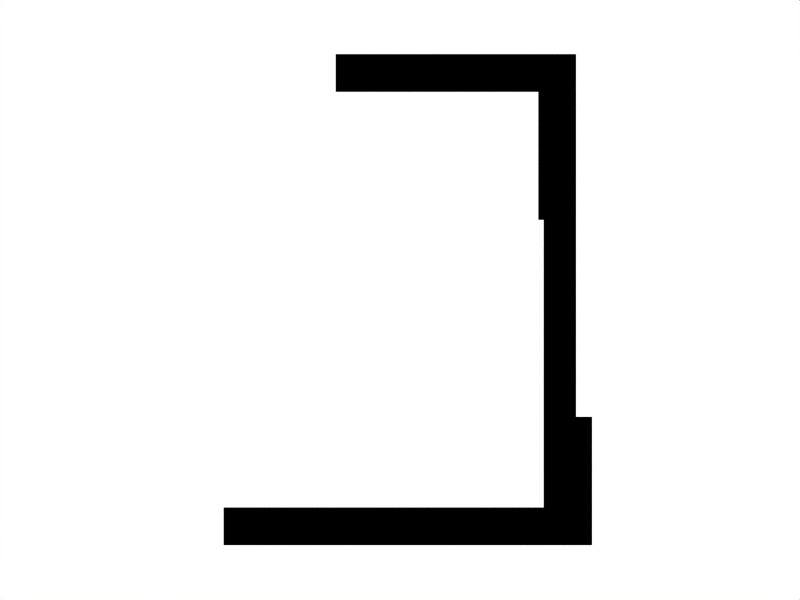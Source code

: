 # Source: stand_249b.blend  (saved by Blender 2.49.2; exported with 4.5.12 LTS)
import bpy
from mathutils import Matrix  # noqa: F401  (used for matrix-valued properties, if any)

bpy.ops.wm.read_factory_settings(use_empty=True)
scene = bpy.context.scene
scene.name = 'Scene'

# ---- collections
col_collection_1 = bpy.data.collections.new('Collection 1'); scene.collection.children.link(col_collection_1)
col_collection_2 = bpy.data.collections.new('Collection 2'); scene.collection.children.link(col_collection_2)

# ---- materials (node trees are filled in below, after node groups)
mat_wood = bpy.data.materials.new('wood')
mat_wood.alpha_threshold = 0.0
mat_wood.diffuse_color = (0.6139, 0.5666, 0.208, 1.0)
mat_wood.roughness = 0.5
mat_wood.line_color = (0.0, 0.0, 0.0, 0.3548)
mat_edges = bpy.data.materials.new('edges')
mat_edges.alpha_threshold = 0.0
mat_edges.diffuse_color = (0.3917, 0.3625, 0.1414, 1.0)
mat_edges.specular_color = (0.0, 0.0, 0.0)
mat_edges.roughness = 0.5
mat_edges.line_color = (0.0, 0.0, 0.0, 0.6229)

# ---- material node trees

# ---- world
world_world = bpy.data.worlds.new('World'); scene.world = world_world
world_world.color = (1.0, 1.0, 1.0)
world_world.use_sun_shadow = False
world_world.sun_shadow_jitter_overblur = 0.0
world_world.cycles.sampling_method = 'MANUAL'
world_world.cycles.sample_map_resolution = 256

# ---- cameras
cam_camera_002 = bpy.data.cameras.new('Camera.002')
cam_camera_002.type = 'ORTHO'
cam_camera_002.passepartout_alpha = 0.2
cam_camera_002.lens = 35.0
cam_camera_002.ortho_scale = 75.0
cam_camera_002.show_passepartout = False
cam_camera_002.show_safe_areas = True
cam_camera_002.dof.focus_distance = 0.0
cam_camera_002.dof.aperture_fstop = 128.0
cam_camera_001 = bpy.data.cameras.new('Camera.001')
cam_camera_001.type = 'ORTHO'
cam_camera_001.passepartout_alpha = 0.2
cam_camera_001.lens = 35.0
cam_camera_001.ortho_scale = 75.0
cam_camera_001.show_passepartout = False
cam_camera_001.show_safe_areas = True
cam_camera_001.dof.focus_distance = 0.0
cam_camera_001.dof.aperture_fstop = 128.0
cam_camera = bpy.data.cameras.new('Camera')
cam_camera.passepartout_alpha = 0.2
cam_camera.lens = 35.0
cam_camera.show_passepartout = False
cam_camera.show_safe_areas = True
cam_camera.dof.focus_distance = 0.0
cam_camera.dof.aperture_fstop = 128.0

# ---- meshes
me_cube_003 = bpy.data.meshes.new('Cube.003')
me_cube_003.from_pydata([(-16.5, -13.5, 1.192e-07), (-16.5, 16.5, 7.153e-07), (-16.5, 16.5, 3.5), (-16.5, -13.5, 3.5), (-15.0, -13.5, 2.98e-07), (-15.0, 16.5, 7.884e-07), (-15.0, 16.5, 3.5), (-15.0, -13.5, 3.5), (-15.0, -13.5, 1.192e-07), (-15.0, 16.5, 7.153e-07), (-15.0, 16.5, 3.5), (-15.0, -13.5, 3.5), (-13.5, -13.5, 2.98e-07), (-13.5, 16.5, 7.884e-07), (-13.5, 16.5, 3.5), (-13.5, -13.5, 3.5), (13.5, -13.5, 3.5), (-16.5, -13.5, 3.5), (-16.5, -13.5, 8.345e-07), (13.5, -13.5, 3.576e-07), (13.5, -15.0, 3.5), (-16.5, -15.0, 3.5), (-16.5, -15.0, 7.153e-07), (13.5, -15.0, 1.192e-07), (13.5, -16.5, 1.192e-07), (-16.5, -16.5, 7.153e-07), (-16.5, -16.5, 3.5), (13.5, -16.5, 3.5), (13.5, -15.0, 3.576e-07), (-16.5, -15.0, 8.345e-07), (-16.5, -15.0, 3.5), (13.5, -15.0, 3.5), (15.0, 13.5, 3.5), (15.0, -16.5, 3.5), (15.0, -16.5, 8.345e-07), (15.0, 13.5, 3.576e-07), (16.5, 13.5, 3.5), (16.5, -16.5, 3.5), (16.5, -16.5, 7.153e-07), (16.5, 13.5, 1.192e-07), (15.0, 13.5, 1.192e-07), (15.0, -16.5, 7.153e-07), (15.0, -16.5, 3.5), (15.0, 13.5, 3.5), (13.5, 13.5, 3.576e-07), (13.5, -16.5, 8.345e-07), (13.5, -16.5, 3.5), (13.5, 13.5, 3.5), (-13.5, 13.5, 3.5), (16.5, 13.5, 3.5), (16.5, 13.5, 8.345e-07), (-13.5, 13.5, 3.576e-07), (-13.5, 15.0, 3.5), (16.5, 15.0, 3.5), (16.5, 15.0, 7.153e-07), (-13.5, 15.0, 1.192e-07), (-13.5, 16.5, 1.192e-07), (16.5, 16.5, 7.153e-07), (16.5, 16.5, 3.5), (-13.5, 16.5, 3.5), (-13.5, 15.0, 3.576e-07), (16.5, 15.0, 8.345e-07), (16.5, 15.0, 3.5), (-13.5, 15.0, 3.5), (-13.5, 1.75, 42.5), (-13.5, 1.75, 3.5), (-13.5, -1.75, 3.5), (-13.5, -1.75, 42.5), (-15.0, 1.75, 42.5), (-15.0, 1.75, 3.5), (-15.0, -1.75, 3.5), (-15.0, -1.75, 42.5), (-16.5, -1.75, 46.0), (-16.5, -1.75, 3.5), (-16.5, 1.75, 3.5), (-16.5, 1.75, 46.0), (-15.0, -1.75, 46.0), (-15.0, -1.75, 3.5), (-15.0, 1.75, 3.5), (-15.0, 1.75, 46.0), (-16.5, 1.75, 12.0), (-16.5, 1.75, 9.537e-07), (-16.5, -1.75, 1.192e-06), (-16.5, -1.75, 12.0), (-18.0, 1.75, 12.0), (-18.0, 1.75, 9.537e-07), (-18.0, -1.75, 1.192e-06), (-18.0, -1.75, 12.0), (-15.0, 1.75, 46.0), (6.0, 1.75, 46.0), (6.0, 1.75, 42.5), (-15.0, 1.75, 42.5), (-15.0, 3.25, 46.0), (6.0, 3.25, 46.0), (6.0, 3.25, 42.5), (-15.0, 3.25, 42.5), (-16.5, 3.25, 30.5), (-13.0, 3.25, 30.5), (-13.0, 3.25, 42.5), (-16.5, 3.25, 42.5), (-16.5, 1.75, 30.5), (-13.0, 1.75, 30.5), (-13.0, 1.75, 42.5), (-16.5, 1.75, 42.5)], [], [(3, 0, 4, 7), (0, 1, 5, 4), (6, 5, 1, 2), (7, 6, 2, 3), (1, 0, 3, 2), (7, 4, 5, 6), (12, 15, 11, 8), (8, 9, 13, 12), (14, 13, 9, 10), (15, 14, 10, 11), (11, 10, 9, 8), (15, 12, 13, 14), (16, 19, 18, 17), (20, 21, 22, 23), (16, 17, 21, 20), (17, 18, 22, 21), (18, 19, 23, 22), (20, 23, 19, 16), (27, 24, 28, 31), (29, 28, 24, 25), (30, 29, 25, 26), (31, 30, 26, 27), (27, 26, 25, 24), (31, 28, 29, 30), (32, 35, 34, 33), (36, 37, 38, 39), (32, 33, 37, 36), (33, 34, 38, 37), (34, 35, 39, 38), (36, 39, 35, 32), (43, 40, 44, 47), (45, 44, 40, 41), (46, 45, 41, 42), (47, 46, 42, 43), (43, 42, 41, 40), (47, 44, 45, 46), (48, 51, 50, 49), (52, 53, 54, 55), (48, 49, 53, 52), (49, 50, 54, 53), (50, 51, 55, 54), (52, 55, 51, 48), (59, 56, 60, 63), (61, 60, 56, 57), (62, 61, 57, 58), (63, 62, 58, 59), (59, 58, 57, 56), (63, 60, 61, 62), (64, 67, 66, 65), (68, 69, 70, 71), (64, 65, 69, 68), (65, 66, 70, 69), (66, 67, 71, 70), (68, 71, 67, 64), (75, 72, 76, 79), (77, 76, 72, 73), (78, 77, 73, 74), (79, 78, 74, 75), (75, 74, 73, 72), (79, 76, 77, 78), (80, 83, 82, 81), (84, 85, 86, 87), (80, 81, 85, 84), (81, 82, 86, 85), (82, 83, 87, 86), (84, 87, 83, 80), (88, 91, 90, 89), (92, 93, 94, 95), (88, 89, 93, 92), (89, 90, 94, 93), (90, 91, 95, 94), (92, 95, 91, 88), (99, 96, 100, 103), (101, 100, 96, 97), (102, 101, 97, 98), (103, 102, 98, 99), (99, 98, 97, 96), (103, 100, 101, 102)])
_uv = me_cube_003.uv_layers.new(name='UVTex')
_uv.uv.foreach_set('vector', [1.0, 1.0, 1.0, 0.0, 0.0, 0.0, 0.0, 1.0, 0.0, 0.0, 0.0, 1.0, 1.0, 1.0, 1.0, 0.0, 0.0, 0.0, 0.0, 1.0, 1.0, 1.0, 1.0, 0.0, 0.0, 0.0, 0.0, 1.0, 1.0, 1.0, 1.0, 0.0, 1.0, 1.0, 1.0, 0.0, 0.0, 0.0, 0.0, 1.0, 0.0, 0.0, 0.0, 1.0, 1.0, 1.0, 1.0, 0.0, 0.0, 0.0, 0.0, 1.0, 1.0, 1.0, 1.0, 0.0, 0.0, 0.0, 0.0, 1.0, 1.0, 1.0, 1.0, 0.0, 0.0, 0.0, 0.0, 1.0, 1.0, 1.0, 1.0, 0.0, 0.0, 0.0, 0.0, 1.0, 1.0, 1.0, 1.0, 0.0, 0.0, 0.0, 0.0, 1.0, 1.0, 1.0, 1.0, 0.0, 0.0, 0.0, 0.0, 1.0, 1.0, 1.0, 1.0, 0.0, 0.0, 0.0, 0.0, 1.0, 1.0, 1.0, 1.0, 0.0, 0.0, 0.0, 0.0, 1.0, 1.0, 1.0, 1.0, 0.0, 0.0, 0.0, 0.0, 1.0, 1.0, 1.0, 1.0, 0.0, 0.0, 0.0, 0.0, 1.0, 1.0, 1.0, 1.0, 0.0, 0.0, 0.0, 0.0, 1.0, 1.0, 1.0, 1.0, 0.0, 0.0, 0.0, 0.0, 1.0, 1.0, 1.0, 1.0, 0.0, 0.0, 0.0, 0.0, 1.0, 1.0, 1.0, 1.0, 0.0, 0.0, 0.0, 0.0, 1.0, 1.0, 1.0, 1.0, 0.0, 0.0, 0.0, 0.0, 1.0, 1.0, 1.0, 1.0, 0.0, 0.0, 0.0, 0.0, 1.0, 1.0, 1.0, 1.0, 0.0, 0.0, 0.0, 0.0, 1.0, 1.0, 1.0, 1.0, 0.0, 0.0, 0.0, 0.0, 1.0, 1.0, 1.0, 1.0, 0.0, 0.0, 0.0, 0.0, 1.0, 1.0, 1.0, 1.0, 0.0, 0.0, 0.0, 0.0, 1.0, 1.0, 1.0, 1.0, 0.0, 0.0, 0.0, 0.0, 1.0, 1.0, 1.0, 1.0, 0.0, 0.0, 0.0, 0.0, 1.0, 1.0, 1.0, 1.0, 0.0, 0.0, 0.0, 0.0, 1.0, 1.0, 1.0, 1.0, 0.0, 0.0, 0.0, 0.0, 1.0, 1.0, 1.0, 1.0, 0.0, 0.0, 0.0, 0.0, 1.0, 1.0, 1.0, 1.0, 0.0, 0.0, 0.0, 0.0, 1.0, 1.0, 1.0, 1.0, 0.0, 0.0, 0.0, 0.0, 1.0, 1.0, 1.0, 1.0, 0.0, 0.0, 0.0, 0.0, 1.0, 1.0, 1.0, 1.0, 0.0, 0.0, 0.0, 0.0, 1.0, 1.0, 1.0, 1.0, 0.0, 0.0, 0.0, 0.0, 1.0, 1.0, 1.0, 1.0, 0.0, 0.0, 0.0, 0.0, 1.0, 1.0, 1.0, 1.0, 0.0, 0.0, 0.0, 0.0, 1.0, 1.0, 1.0, 1.0, 0.0, 0.0, 0.0, 0.0, 1.0, 1.0, 1.0, 1.0, 0.0, 0.0, 0.0, 0.0, 1.0, 1.0, 1.0, 1.0, 0.0, 0.0, 0.0, 0.0, 1.0, 1.0, 1.0, 1.0, 0.0, 0.0, 0.0, 0.0, 1.0, 1.0, 1.0, 1.0, 0.0, 0.0, 0.0, 0.0, 1.0, 1.0, 1.0, 1.0, 0.0, 0.0, 0.0, 0.0, 1.0, 1.0, 1.0, 1.0, 0.0, 0.0, 0.0, 0.0, 1.0, 1.0, 1.0, 1.0, 0.0, 0.0, 0.0, 0.0, 1.0, 1.0, 1.0, 1.0, 0.0, 0.0, 0.0, 0.0, 1.0, 1.0, 1.0, 1.0, 0.0, 0.0, 0.0, 0.0, 1.0, 1.0, 1.0, 1.0, 0.0, 0.0, 0.0, 0.0, 1.0, 1.0, 1.0, 1.0, 0.0, 0.0, 0.0, 0.0, 1.0, 1.0, 1.0, 1.0, 0.0, 0.0, 0.0, 0.0, 1.0, 1.0, 1.0, 1.0, 0.0, 0.0, 0.0, 0.0, 1.0, 1.0, 1.0, 1.0, 0.0, 0.0, 0.0, 0.0, 1.0, 1.0, 1.0, 1.0, 0.0, 0.0, 0.0, 0.0, 1.0, 1.0, 1.0, 1.0, 0.0, 0.0, 0.0, 0.0, 1.0, 1.0, 1.0, 1.0, 0.0, 0.0, 0.0, 0.0, 1.0, 1.0, 1.0, 1.0, 0.0, 0.0, 0.0, 0.0, 1.0, 1.0, 1.0, 1.0, 0.0, 0.0, 0.0, 0.0, 1.0, 1.0, 1.0, 1.0, 0.0, 0.0, 0.0, 0.0, 1.0, 1.0, 1.0, 1.0, 0.0, 0.0, 0.0, 0.0, 1.0, 1.0, 1.0, 1.0, 0.0, 0.0, 0.0, 0.0, 1.0, 1.0, 1.0, 1.0, 0.0, 0.0, 0.0, 0.0, 1.0, 1.0, 1.0, 1.0, 0.0, 0.0, 0.0, 0.0, 1.0, 1.0, 1.0, 1.0, 0.0, 0.0, 0.0, 0.0, 1.0, 1.0, 1.0, 1.0, 0.0, 0.0, 0.0, 0.0, 1.0, 1.0, 1.0, 1.0, 0.0, 0.0, 0.0, 0.0, 1.0, 1.0, 1.0, 1.0, 0.0, 0.0, 0.0, 0.0, 1.0, 1.0, 1.0, 1.0, 0.0, 0.0, 0.0, 0.0, 1.0, 1.0, 1.0, 1.0, 0.0, 0.0, 0.0, 0.0, 1.0, 1.0, 1.0, 1.0, 0.0, 0.0, 0.0, 0.0, 1.0, 1.0, 1.0, 1.0, 0.0, 0.0, 0.0, 0.0, 1.0, 1.0, 1.0, 1.0, 0.0, 0.0, 0.0, 0.0, 1.0, 1.0, 1.0, 1.0, 0.0, 0.0, 0.0, 0.0, 1.0, 1.0, 1.0, 1.0, 0.0, 0.0, 0.0, 0.0, 1.0, 1.0, 1.0, 1.0, 0.0, 0.0, 0.0, 0.0, 1.0, 1.0, 1.0, 1.0, 0.0, 0.0, 0.0, 0.0, 1.0, 1.0, 1.0, 1.0, 0.0, 0.0, 0.0, 0.0, 1.0, 1.0, 1.0, 1.0, 0.0, 0.0, 0.0, 0.0, 1.0, 1.0, 1.0, 1.0, 0.0])
me_cube_003.materials.append(mat_wood)
me_cube_003.use_remesh_preserve_volume = False
me_cube_003.use_remesh_preserve_attributes = False
me_cube_003.use_mirror_vertex_groups = False
me_cube_003.update()
me_cube_013 = bpy.data.meshes.new('Cube.013')
me_cube_013.from_pydata([(-16.5, -13.5, 1.192e-07), (-16.5, 16.5, 7.153e-07), (-16.5, 16.5, 3.5), (-16.5, -13.5, 3.5), (-15.0, -13.5, 2.98e-07), (-15.0, 16.5, 7.884e-07), (-15.0, 16.5, 3.5), (-15.0, -13.5, 3.5), (-15.0, -13.5, 1.192e-07), (-15.0, 16.5, 7.153e-07), (-15.0, 16.5, 3.5), (-15.0, -13.5, 3.5), (-13.5, -13.5, 2.98e-07), (-13.5, 16.5, 7.884e-07), (-13.5, 16.5, 3.5), (-13.5, -13.5, 3.5), (13.5, -13.5, 3.5), (-16.5, -13.5, 3.5), (-16.5, -13.5, 8.345e-07), (13.5, -13.5, 3.576e-07), (13.5, -15.0, 3.5), (-16.5, -15.0, 3.5), (-16.5, -15.0, 7.153e-07), (13.5, -15.0, 1.192e-07), (13.5, -16.5, 1.192e-07), (-16.5, -16.5, 7.153e-07), (-16.5, -16.5, 3.5), (13.5, -16.5, 3.5), (13.5, -15.0, 3.576e-07), (-16.5, -15.0, 8.345e-07), (-16.5, -15.0, 3.5), (13.5, -15.0, 3.5), (15.0, 13.5, 3.5), (15.0, -16.5, 3.5), (15.0, -16.5, 8.345e-07), (15.0, 13.5, 3.576e-07), (16.5, 13.5, 3.5), (16.5, -16.5, 3.5), (16.5, -16.5, 7.153e-07), (16.5, 13.5, 1.192e-07), (15.0, 13.5, 1.192e-07), (15.0, -16.5, 7.153e-07), (15.0, -16.5, 3.5), (15.0, 13.5, 3.5), (13.5, 13.5, 3.576e-07), (13.5, -16.5, 8.345e-07), (13.5, -16.5, 3.5), (13.5, 13.5, 3.5), (-13.5, 13.5, 3.5), (16.5, 13.5, 3.5), (16.5, 13.5, 8.345e-07), (-13.5, 13.5, 3.576e-07), (-13.5, 15.0, 3.5), (16.5, 15.0, 3.5), (16.5, 15.0, 7.153e-07), (-13.5, 15.0, 1.192e-07), (-13.5, 16.5, 1.192e-07), (16.5, 16.5, 7.153e-07), (16.5, 16.5, 3.5), (-13.5, 16.5, 3.5), (-13.5, 15.0, 3.576e-07), (16.5, 15.0, 8.345e-07), (16.5, 15.0, 3.5), (-13.5, 15.0, 3.5), (-13.5, 1.75, 42.5), (-13.5, 1.75, 3.5), (-13.5, -1.75, 3.5), (-13.5, -1.75, 42.5), (-15.0, 1.75, 42.5), (-15.0, 1.75, 3.5), (-15.0, -1.75, 3.5), (-15.0, -1.75, 42.5), (-16.5, -1.75, 46.0), (-16.5, -1.75, 3.5), (-16.5, 1.75, 3.5), (-16.5, 1.75, 46.0), (-15.0, -1.75, 46.0), (-15.0, -1.75, 3.5), (-15.0, 1.75, 3.5), (-15.0, 1.75, 46.0), (-16.5, 1.75, 12.0), (-16.5, 1.75, 9.537e-07), (-16.5, -1.75, 1.192e-06), (-16.5, -1.75, 12.0), (-18.0, 1.75, 12.0), (-18.0, 1.75, 9.537e-07), (-18.0, -1.75, 1.192e-06), (-18.0, -1.75, 12.0), (-15.0, 1.75, 46.0), (6.0, 1.75, 46.0), (6.0, 1.75, 42.5), (-15.0, 1.75, 42.5), (-15.0, 3.25, 46.0), (6.0, 3.25, 46.0), (6.0, 3.25, 42.5), (-15.0, 3.25, 42.5), (-16.5, 3.25, 30.5), (-13.0, 3.25, 30.5), (-13.0, 3.25, 42.5), (-16.5, 3.25, 42.5), (-16.5, 1.75, 30.5), (-13.0, 1.75, 30.5), (-13.0, 1.75, 42.5), (-16.5, 1.75, 42.5)], [], [(3, 0, 4, 7), (0, 1, 5, 4), (6, 5, 1, 2), (7, 6, 2, 3), (1, 0, 3, 2), (7, 4, 5, 6), (12, 15, 11, 8), (8, 9, 13, 12), (14, 13, 9, 10), (15, 14, 10, 11), (11, 10, 9, 8), (15, 12, 13, 14), (16, 19, 18, 17), (20, 21, 22, 23), (16, 17, 21, 20), (17, 18, 22, 21), (18, 19, 23, 22), (20, 23, 19, 16), (27, 24, 28, 31), (29, 28, 24, 25), (30, 29, 25, 26), (31, 30, 26, 27), (27, 26, 25, 24), (31, 28, 29, 30), (32, 35, 34, 33), (36, 37, 38, 39), (32, 33, 37, 36), (33, 34, 38, 37), (34, 35, 39, 38), (36, 39, 35, 32), (43, 40, 44, 47), (45, 44, 40, 41), (46, 45, 41, 42), (47, 46, 42, 43), (43, 42, 41, 40), (47, 44, 45, 46), (48, 51, 50, 49), (52, 53, 54, 55), (48, 49, 53, 52), (49, 50, 54, 53), (50, 51, 55, 54), (52, 55, 51, 48), (59, 56, 60, 63), (61, 60, 56, 57), (62, 61, 57, 58), (63, 62, 58, 59), (59, 58, 57, 56), (63, 60, 61, 62), (64, 67, 66, 65), (68, 69, 70, 71), (64, 65, 69, 68), (65, 66, 70, 69), (66, 67, 71, 70), (68, 71, 67, 64), (75, 72, 76, 79), (77, 76, 72, 73), (78, 77, 73, 74), (79, 78, 74, 75), (75, 74, 73, 72), (79, 76, 77, 78), (80, 83, 82, 81), (84, 85, 86, 87), (80, 81, 85, 84), (81, 82, 86, 85), (82, 83, 87, 86), (84, 87, 83, 80), (88, 91, 90, 89), (92, 93, 94, 95), (88, 89, 93, 92), (89, 90, 94, 93), (90, 91, 95, 94), (92, 95, 91, 88), (99, 96, 100, 103), (101, 100, 96, 97), (102, 101, 97, 98), (103, 102, 98, 99), (99, 98, 97, 96), (103, 100, 101, 102)])
_uv = me_cube_013.uv_layers.new(name='UVTex')
_uv.uv.foreach_set('vector', [1.0, 1.0, 1.0, 0.0, 0.0, 0.0, 0.0, 1.0, 0.0, 0.0, 0.0, 1.0, 1.0, 1.0, 1.0, 0.0, 0.0, 0.0, 0.0, 1.0, 1.0, 1.0, 1.0, 0.0, 0.0, 0.0, 0.0, 1.0, 1.0, 1.0, 1.0, 0.0, 1.0, 1.0, 1.0, 0.0, 0.0, 0.0, 0.0, 1.0, 0.0, 0.0, 0.0, 1.0, 1.0, 1.0, 1.0, 0.0, 0.0, 0.0, 0.0, 1.0, 1.0, 1.0, 1.0, 0.0, 0.0, 0.0, 0.0, 1.0, 1.0, 1.0, 1.0, 0.0, 0.0, 0.0, 0.0, 1.0, 1.0, 1.0, 1.0, 0.0, 0.0, 0.0, 0.0, 1.0, 1.0, 1.0, 1.0, 0.0, 0.0, 0.0, 0.0, 1.0, 1.0, 1.0, 1.0, 0.0, 0.0, 0.0, 0.0, 1.0, 1.0, 1.0, 1.0, 0.0, 0.0, 0.0, 0.0, 1.0, 1.0, 1.0, 1.0, 0.0, 0.0, 0.0, 0.0, 1.0, 1.0, 1.0, 1.0, 0.0, 0.0, 0.0, 0.0, 1.0, 1.0, 1.0, 1.0, 0.0, 0.0, 0.0, 0.0, 1.0, 1.0, 1.0, 1.0, 0.0, 0.0, 0.0, 0.0, 1.0, 1.0, 1.0, 1.0, 0.0, 0.0, 0.0, 0.0, 1.0, 1.0, 1.0, 1.0, 0.0, 0.0, 0.0, 0.0, 1.0, 1.0, 1.0, 1.0, 0.0, 0.0, 0.0, 0.0, 1.0, 1.0, 1.0, 1.0, 0.0, 0.0, 0.0, 0.0, 1.0, 1.0, 1.0, 1.0, 0.0, 0.0, 0.0, 0.0, 1.0, 1.0, 1.0, 1.0, 0.0, 0.0, 0.0, 0.0, 1.0, 1.0, 1.0, 1.0, 0.0, 0.0, 0.0, 0.0, 1.0, 1.0, 1.0, 1.0, 0.0, 0.0, 0.0, 0.0, 1.0, 1.0, 1.0, 1.0, 0.0, 0.0, 0.0, 0.0, 1.0, 1.0, 1.0, 1.0, 0.0, 0.0, 0.0, 0.0, 1.0, 1.0, 1.0, 1.0, 0.0, 0.0, 0.0, 0.0, 1.0, 1.0, 1.0, 1.0, 0.0, 0.0, 0.0, 0.0, 1.0, 1.0, 1.0, 1.0, 0.0, 0.0, 0.0, 0.0, 1.0, 1.0, 1.0, 1.0, 0.0, 0.0, 0.0, 0.0, 1.0, 1.0, 1.0, 1.0, 0.0, 0.0, 0.0, 0.0, 1.0, 1.0, 1.0, 1.0, 0.0, 0.0, 0.0, 0.0, 1.0, 1.0, 1.0, 1.0, 0.0, 0.0, 0.0, 0.0, 1.0, 1.0, 1.0, 1.0, 0.0, 0.0, 0.0, 0.0, 1.0, 1.0, 1.0, 1.0, 0.0, 0.0, 0.0, 0.0, 1.0, 1.0, 1.0, 1.0, 0.0, 0.0, 0.0, 0.0, 1.0, 1.0, 1.0, 1.0, 0.0, 0.0, 0.0, 0.0, 1.0, 1.0, 1.0, 1.0, 0.0, 0.0, 0.0, 0.0, 1.0, 1.0, 1.0, 1.0, 0.0, 0.0, 0.0, 0.0, 1.0, 1.0, 1.0, 1.0, 0.0, 0.0, 0.0, 0.0, 1.0, 1.0, 1.0, 1.0, 0.0, 0.0, 0.0, 0.0, 1.0, 1.0, 1.0, 1.0, 0.0, 0.0, 0.0, 0.0, 1.0, 1.0, 1.0, 1.0, 0.0, 0.0, 0.0, 0.0, 1.0, 1.0, 1.0, 1.0, 0.0, 0.0, 0.0, 0.0, 1.0, 1.0, 1.0, 1.0, 0.0, 0.0, 0.0, 0.0, 1.0, 1.0, 1.0, 1.0, 0.0, 0.0, 0.0, 0.0, 1.0, 1.0, 1.0, 1.0, 0.0, 0.0, 0.0, 0.0, 1.0, 1.0, 1.0, 1.0, 0.0, 0.0, 0.0, 0.0, 1.0, 1.0, 1.0, 1.0, 0.0, 0.0, 0.0, 0.0, 1.0, 1.0, 1.0, 1.0, 0.0, 0.0, 0.0, 0.0, 1.0, 1.0, 1.0, 1.0, 0.0, 0.0, 0.0, 0.0, 1.0, 1.0, 1.0, 1.0, 0.0, 0.0, 0.0, 0.0, 1.0, 1.0, 1.0, 1.0, 0.0, 0.0, 0.0, 0.0, 1.0, 1.0, 1.0, 1.0, 0.0, 0.0, 0.0, 0.0, 1.0, 1.0, 1.0, 1.0, 0.0, 0.0, 0.0, 0.0, 1.0, 1.0, 1.0, 1.0, 0.0, 0.0, 0.0, 0.0, 1.0, 1.0, 1.0, 1.0, 0.0, 0.0, 0.0, 0.0, 1.0, 1.0, 1.0, 1.0, 0.0, 0.0, 0.0, 0.0, 1.0, 1.0, 1.0, 1.0, 0.0, 0.0, 0.0, 0.0, 1.0, 1.0, 1.0, 1.0, 0.0, 0.0, 0.0, 0.0, 1.0, 1.0, 1.0, 1.0, 0.0, 0.0, 0.0, 0.0, 1.0, 1.0, 1.0, 1.0, 0.0, 0.0, 0.0, 0.0, 1.0, 1.0, 1.0, 1.0, 0.0, 0.0, 0.0, 0.0, 1.0, 1.0, 1.0, 1.0, 0.0, 0.0, 0.0, 0.0, 1.0, 1.0, 1.0, 1.0, 0.0, 0.0, 0.0, 0.0, 1.0, 1.0, 1.0, 1.0, 0.0, 0.0, 0.0, 0.0, 1.0, 1.0, 1.0, 1.0, 0.0, 0.0, 0.0, 0.0, 1.0, 1.0, 1.0, 1.0, 0.0, 0.0, 0.0, 0.0, 1.0, 1.0, 1.0, 1.0, 0.0, 0.0, 0.0, 0.0, 1.0, 1.0, 1.0, 1.0, 0.0, 0.0, 0.0, 0.0, 1.0, 1.0, 1.0, 1.0, 0.0, 0.0, 0.0, 0.0, 1.0, 1.0, 1.0, 1.0, 0.0, 0.0, 0.0, 0.0, 1.0, 1.0, 1.0, 1.0, 0.0, 0.0, 0.0, 0.0, 1.0, 1.0, 1.0, 1.0, 0.0, 0.0, 0.0, 0.0, 1.0, 1.0, 1.0, 1.0, 0.0, 0.0, 0.0, 0.0, 1.0, 1.0, 1.0, 1.0, 0.0, 0.0, 0.0, 0.0, 1.0, 1.0, 1.0, 1.0, 0.0, 0.0, 0.0, 0.0, 1.0, 1.0, 1.0, 1.0, 0.0])
me_cube_013.materials.append(mat_edges)
me_cube_013.use_remesh_preserve_volume = False
me_cube_013.use_remesh_preserve_attributes = False
me_cube_013.use_mirror_vertex_groups = False
me_cube_013.update()

# ---- objects
ob_camera_002 = bpy.data.objects.new('Camera.002', cam_camera_002)
ob_camera_001 = bpy.data.objects.new('Camera.001', cam_camera_001)
ob_camera = bpy.data.objects.new('Camera', cam_camera)
ob_stand = bpy.data.objects.new('stand', me_cube_003)
ob_stand_edges = bpy.data.objects.new('stand_edges', me_cube_013)

# ---- transforms, parenting, visibility, modifiers, constraints
ob_camera_002.location = (0.0, 39.04, 22.96)
ob_camera_002.rotation_euler = (1.571, 8.742e-08, -3.142)
ob_camera_002.scale = (10.0, 10.0, 10.0)
ob_camera_002.lock_rotations_4d = False
ob_camera_002.empty_display_type = 'ARROWS'
ob_camera_002.lineart.crease_threshold = 0.0
ob_camera_001.location = (0.0, 0.0, 59.04)
ob_camera_001.rotation_euler = (0.0, 0.0, -3.142)
ob_camera_001.scale = (10.0, 10.0, 10.0)
ob_camera_001.lock_rotations_4d = False
ob_camera_001.empty_display_type = 'ARROWS'
ob_camera_001.lineart.crease_threshold = 0.0
ob_camera.location = (54.03, 64.65, 62.66)
ob_camera.rotation_euler = (1.083, 7.723e-08, -3.851)
ob_camera.scale = (10.0, 10.0, 10.0)
ob_camera.lock_rotations_4d = False
ob_camera.empty_display_type = 'ARROWS'
ob_camera.lineart.crease_threshold = 0.0
ob_stand.location = (0.0, 0.0, 0.0)
ob_stand.lock_rotations_4d = False
ob_stand.empty_display_type = 'ARROWS'
ob_stand.color = (0.0, 0.0, 0.0, 1.0)
ob_stand.lineart.crease_threshold = 0.0
ob_stand_edges.location = (0.0, 0.0, 0.0)
ob_stand_edges.lock_rotations_4d = False
ob_stand_edges.empty_display_type = 'ARROWS'
ob_stand_edges.color = (0.0, 0.0, 0.0, 1.0)
ob_stand_edges.lineart.crease_threshold = 0.0

# ---- collection membership
col_collection_1.objects.link(ob_camera_002)
col_collection_1.objects.link(ob_camera_001)
col_collection_1.objects.link(ob_camera)
col_collection_1.objects.link(ob_stand)
col_collection_2.objects.link(ob_stand_edges)

# ---- scene / render settings (as saved in the file)
scene.camera = ob_camera_002
scene.frame_start = 1; scene.frame_end = 250; scene.frame_set(3)
scene.render.engine = 'BLENDER_EEVEE_NEXT'
scene.render.image_settings.color_mode = 'RGB'
scene.render.image_settings.compression = 90
scene.render.resolution_x = 800
scene.render.resolution_y = 600
scene.render.pixel_aspect_x = 100.0
scene.render.pixel_aspect_y = 100.0
scene.render.fps = 25
scene.render.dither_intensity = 0.0
scene.render.use_compositing = False
scene.render.use_sequencer = False
scene.render.bake_margin = 2
scene.render.bake_bias = 0.0
scene.render.use_stamp_time = False
scene.render.use_stamp_date = False
scene.render.use_stamp_frame = False
scene.render.use_stamp_camera = False
scene.render.use_stamp_scene = False
scene.render.use_stamp_filename = False
scene.render.use_stamp_render_time = False
scene.render.stamp_font_size = 0
scene.cycles.use_denoising = False
scene.cycles.samples = 10
scene.cycles.sampling_pattern = 'TABULATED_SOBOL'
scene.cycles.light_sampling_threshold = 0.0
scene.cycles.use_adaptive_sampling = False
scene.cycles.use_light_tree = False
scene.cycles.blur_glossy = 0.0
scene.cycles.volume_bounces = 1
scene.cycles.pixel_filter_type = 'GAUSSIAN'
scene.cycles.sample_clamp_indirect = 0.0
scene.view_settings.view_transform = 'Raw'
bpy.context.view_layer.update()
